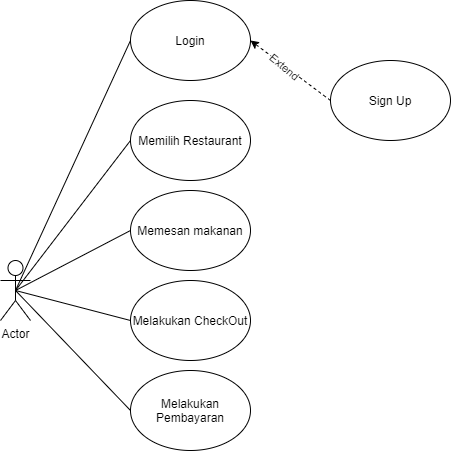

The diagram above was exported from draw.io. Its source (the exported page's mxGraphModel, read from the mxfile embedded in the PNG):
<mxGraphModel dx="1063" dy="561" grid="1" gridSize="10" guides="1" tooltips="1" connect="1" arrows="1" fold="1" page="1" pageScale="1" pageWidth="827" pageHeight="1169" math="0" shadow="0">
  <root>
    <mxCell id="0" />
    <mxCell id="1" parent="0" />
    <mxCell id="btTviL0pVndekvhttUBp-1" value="Actor" style="shape=umlActor;verticalLabelPosition=bottom;verticalAlign=top;html=1;outlineConnect=0;" vertex="1" parent="1">
      <mxGeometry x="20" y="290" width="30" height="60" as="geometry" />
    </mxCell>
    <mxCell id="btTviL0pVndekvhttUBp-3" value="Login" style="ellipse;whiteSpace=wrap;html=1;" vertex="1" parent="1">
      <mxGeometry x="150" y="30" width="120" height="80" as="geometry" />
    </mxCell>
    <mxCell id="btTviL0pVndekvhttUBp-4" value="Memilih Restaurant" style="ellipse;whiteSpace=wrap;html=1;" vertex="1" parent="1">
      <mxGeometry x="150" y="130" width="120" height="80" as="geometry" />
    </mxCell>
    <mxCell id="btTviL0pVndekvhttUBp-5" value="Memesan makanan" style="ellipse;whiteSpace=wrap;html=1;" vertex="1" parent="1">
      <mxGeometry x="150" y="220" width="120" height="80" as="geometry" />
    </mxCell>
    <mxCell id="btTviL0pVndekvhttUBp-6" value="Melakukan CheckOut" style="ellipse;whiteSpace=wrap;html=1;" vertex="1" parent="1">
      <mxGeometry x="150" y="310" width="120" height="80" as="geometry" />
    </mxCell>
    <mxCell id="btTviL0pVndekvhttUBp-7" value="Sign Up" style="ellipse;whiteSpace=wrap;html=1;" vertex="1" parent="1">
      <mxGeometry x="350" y="90" width="120" height="80" as="geometry" />
    </mxCell>
    <mxCell id="btTviL0pVndekvhttUBp-8" value="Melakukan Pembayaran" style="ellipse;whiteSpace=wrap;html=1;" vertex="1" parent="1">
      <mxGeometry x="150" y="400" width="120" height="80" as="geometry" />
    </mxCell>
    <mxCell id="btTviL0pVndekvhttUBp-9" value="" style="endArrow=none;html=1;exitX=0.5;exitY=0.5;exitDx=0;exitDy=0;exitPerimeter=0;entryX=0;entryY=0.5;entryDx=0;entryDy=0;" edge="1" parent="1" source="btTviL0pVndekvhttUBp-1" target="btTviL0pVndekvhttUBp-3">
      <mxGeometry width="50" height="50" relative="1" as="geometry">
        <mxPoint x="90" y="240" as="sourcePoint" />
        <mxPoint x="140" y="190" as="targetPoint" />
      </mxGeometry>
    </mxCell>
    <mxCell id="btTviL0pVndekvhttUBp-10" value="" style="endArrow=none;html=1;exitX=0.5;exitY=0.5;exitDx=0;exitDy=0;exitPerimeter=0;entryX=0;entryY=0.5;entryDx=0;entryDy=0;" edge="1" parent="1" source="btTviL0pVndekvhttUBp-1" target="btTviL0pVndekvhttUBp-4">
      <mxGeometry width="50" height="50" relative="1" as="geometry">
        <mxPoint x="100" y="260" as="sourcePoint" />
        <mxPoint x="150" y="210" as="targetPoint" />
      </mxGeometry>
    </mxCell>
    <mxCell id="btTviL0pVndekvhttUBp-11" value="" style="endArrow=none;html=1;exitX=0.5;exitY=0.5;exitDx=0;exitDy=0;exitPerimeter=0;entryX=0;entryY=0.5;entryDx=0;entryDy=0;" edge="1" parent="1" source="btTviL0pVndekvhttUBp-1" target="btTviL0pVndekvhttUBp-5">
      <mxGeometry width="50" height="50" relative="1" as="geometry">
        <mxPoint x="110" y="290" as="sourcePoint" />
        <mxPoint x="160" y="240" as="targetPoint" />
      </mxGeometry>
    </mxCell>
    <mxCell id="btTviL0pVndekvhttUBp-12" value="" style="endArrow=none;html=1;exitX=0.5;exitY=0.5;exitDx=0;exitDy=0;exitPerimeter=0;entryX=0;entryY=0.5;entryDx=0;entryDy=0;" edge="1" parent="1" source="btTviL0pVndekvhttUBp-1" target="btTviL0pVndekvhttUBp-6">
      <mxGeometry width="50" height="50" relative="1" as="geometry">
        <mxPoint x="110" y="360" as="sourcePoint" />
        <mxPoint x="160" y="310" as="targetPoint" />
      </mxGeometry>
    </mxCell>
    <mxCell id="btTviL0pVndekvhttUBp-13" value="" style="endArrow=none;html=1;exitX=0.5;exitY=0.5;exitDx=0;exitDy=0;exitPerimeter=0;entryX=0;entryY=0.5;entryDx=0;entryDy=0;" edge="1" parent="1" source="btTviL0pVndekvhttUBp-1" target="btTviL0pVndekvhttUBp-8">
      <mxGeometry width="50" height="50" relative="1" as="geometry">
        <mxPoint x="50" y="410" as="sourcePoint" />
        <mxPoint x="120" y="450" as="targetPoint" />
      </mxGeometry>
    </mxCell>
    <mxCell id="btTviL0pVndekvhttUBp-14" value="" style="endArrow=classic;html=1;exitX=0;exitY=0.5;exitDx=0;exitDy=0;entryX=1;entryY=0.5;entryDx=0;entryDy=0;dashed=1;" edge="1" parent="1" source="btTviL0pVndekvhttUBp-7" target="btTviL0pVndekvhttUBp-3">
      <mxGeometry width="50" height="50" relative="1" as="geometry">
        <mxPoint x="300" y="90" as="sourcePoint" />
        <mxPoint x="350" y="40" as="targetPoint" />
      </mxGeometry>
    </mxCell>
    <mxCell id="btTviL0pVndekvhttUBp-15" value="Extend" style="edgeLabel;html=1;align=center;verticalAlign=middle;resizable=0;points=[];rotation=40;" vertex="1" connectable="0" parent="btTviL0pVndekvhttUBp-14">
      <mxGeometry x="0.1378" relative="1" as="geometry">
        <mxPoint as="offset" />
      </mxGeometry>
    </mxCell>
  </root>
</mxGraphModel>